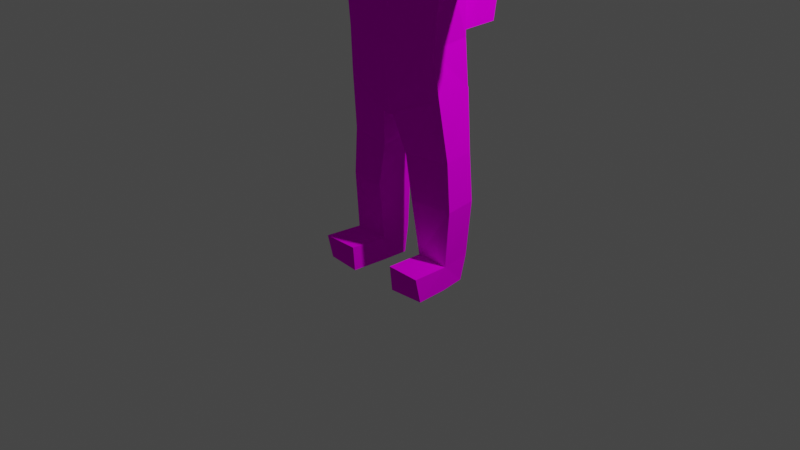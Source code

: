 # Source: studOld.blend  (saved by Blender 2.90.8; exported with 4.5.12 LTS)
import bpy
from mathutils import Matrix  # noqa: F401  (used for matrix-valued properties, if any)

bpy.ops.wm.read_factory_settings(use_empty=True)
scene = bpy.context.scene
scene.name = 'Scene'

# ---- collections
col_collection = bpy.data.collections.new('Collection'); scene.collection.children.link(col_collection)

# ---- images (referenced by path relative to the original .blend; pixels are not part of the script)
import os
ASSET_DIR = os.environ.get("B2B_ASSET_DIR", "")  # directory of the original .blend (textures are referenced by path, not embedded)
HERE = os.path.dirname(os.path.abspath(__file__))  # packed textures are extracted next to this script under _unpacked/

def load_image(name, relpath, width, height, colorspace="sRGB"):
    """Load a texture the original file referenced (path relative to the .blend, or extracted next to this script)."""
    p = next((c for c in (os.path.join(HERE, relpath), os.path.join(ASSET_DIR, relpath)) if relpath and os.path.exists(c)), "")
    if p:
        img = bpy.data.images.load(p, check_existing=True)
        img.name = name
    else:  # same state as the original file: an image datablock whose file is absent (Cycles renders it pink)
        img = bpy.data.images.new(name, width, height)
        img.source = "FILE"
        img.filepath = "//" + (relpath or name)
    img.colorspace_settings.name = colorspace
    return img
img_colors_png = load_image('colors.png', 'colors.png', 1024, 1024, 'sRGB')

# ---- materials (node trees are filled in below, after node groups)
mat_material = bpy.data.materials.new('Material')
mat_material.alpha_threshold = 0.0
mat_material.use_transparent_shadow = False
mat_material.line_color = (0.0, 0.0, 0.0, 1.0)

# ---- material node trees
mat_material.use_nodes = True; mat_material.node_tree.nodes.clear()
_N = mat_material.node_tree.nodes; _L = mat_material.node_tree.links
n0 = _N.new('ShaderNodeOutputMaterial'); n0.name = 'Material Output'; n0.location = (294, 197)
n1 = _N.new('ShaderNodeTexImage'); n1.name = 'Image Texture'; n1.location = (-309, 174)
n1.image = img_colors_png
n2 = _N.new('ShaderNodeBsdfDiffuse'); n2.name = 'Diffuse BSDF'; n2.location = (4, 197)
_L.new(n2.outputs[0], n0.inputs[0])
_L.new(n1.outputs[0], n2.inputs[0])
n0.is_active_output = True

# ---- world
world_world = bpy.data.worlds.new('World'); scene.world = world_world
world_world.use_nodes = True; world_world.node_tree.nodes.clear()
_N = world_world.node_tree.nodes; _L = world_world.node_tree.links
n0 = _N.new('ShaderNodeOutputWorld'); n0.name = 'World Output'; n0.location = (300, 300)
n1 = _N.new('ShaderNodeBackground'); n1.name = 'Background'; n1.location = (10, 300)
n1.inputs[0].default_value = (0.05088, 0.05088, 0.05088, 1.0)
_L.new(n1.outputs[0], n0.inputs[0])
n0.is_active_output = True
world_world.color = (0.05088, 0.05088, 0.05088)
world_world.use_sun_shadow = False
world_world.sun_shadow_jitter_overblur = 0.0

# ---- cameras
cam_camera = bpy.data.cameras.new('Camera')
cam_camera.clip_end = 100.0
cam_camera.ortho_scale = 7.314

# ---- lights
light_light = bpy.data.lights.new('Light', 'POINT')
light_light.transmission_factor = 0.0
light_light.energy = 1000.0
light_light.shadow_soft_size = 0.1
light_light.shadow_maximum_resolution = 0.006
light_light.use_absolute_resolution = True

# ---- meshes
me_cube = bpy.data.meshes.new('Cube')
me_cube.from_pydata([(-0.7632, 0.05445, 3.838), (-0.5992, 0.06363, 2.036), (-0.7531, -0.3227, 3.802), (-0.5547, -0.3675, 2.041), (-0.0005087, 0.1356, 1.753), (-0.0005087, -0.5187, 3.912), (-0.5397, -0.3378, 2.535), (-0.5649, 0.1103, 2.501), (-0.0005087, 0.2212, 2.502), (-0.0005087, -0.4781, 2.548), (-0.5858, -0.2621, 3.355), (-0.6723, 0.1033, 3.443), (-0.0005087, 0.2445, 3.314), (-1.527, -0.266, 3.403), (-1.539, -0.2935, 3.788), (-1.383, 0.1322, 3.44), (-1.527, -0.266, 3.403), (-1.539, -0.2935, 3.788), (-1.454, 0.1078, 3.823), (-1.383, 0.1322, 3.44), (-2.085, -0.1398, 3.447), (-2.13, -0.1527, 3.662), (-2.073, 0.1109, 3.704), (-2.023, 0.1399, 3.448), (-0.06623, 0.1395, 1.764), (-0.0005087, 0.1413, 3.859), (-0.6481, -0.01657, 1.389), (-0.1526, 0.05386, 1.357), (-0.2144, -0.3746, 1.391), (-0.6841, -0.01923, 0.8793), (-0.2333, 0.05183, 0.8952), (-0.6383, -0.02126, 0.2721), (-0.2566, -0.03616, 0.2651), (-0.25, -0.3648, 0.2916), (-0.5596, -0.3696, 2.043), (-0.0005087, -0.3317, 1.796), (-0.5378, -0.3378, 2.534), (-1.54, -0.2925, 3.787), (-2.13, -0.1524, 3.662), (-0.5596, -0.3696, 2.043), (-0.6304, -0.3413, 1.411), (-0.6661, -0.3504, 0.8999), (-0.2388, -0.3872, 0.8995), (-0.6163, -0.3408, 0.2969), (-0.6064, -0.2821, 0.02245), (-0.2522, -0.3237, 0.0004817), (-0.2745, 0.3866, 0.2901), (-0.6585, 0.401, 0.2955), (-0.2803, 0.362, 0.01704), (-0.6591, 0.3386, 0.02214), (-2.398, -0.1036, 3.626), (-2.346, 0.1357, 3.664), (-2.308, 0.1617, 3.45), (-2.35, -0.09095, 3.413), (-0.0005087, -0.8845, 2.543), (-0.0005087, -0.8689, 3.815), (-0.3819, -0.4431, 2.534), (-0.3878, -0.4298, 3.239), (-0.4023, -0.4557, 3.819), (-0.385, -0.8831, 2.547), (-0.4257, -0.8756, 3.821), (-0.754, -0.2362, 3.856), (-0.0005087, -0.3803, 3.926), (-0.0005087, -0.1042, 3.961), (-0.6366, -0.01121, 0.0143), (-0.2654, -0.03804, 0.002281), (-0.1869, -0.2614, 3.979), (-0.1873, -0.1644, 3.979), (-0.0005087, 0.1126, 4.159), (-0.3167, 0.09494, 4.228), (-0.0005087, -0.6364, 4.522), (-0.0005087, 0.03919, 4.795), (-0.281, -0.01155, 4.746), (-0.0005087, -0.1215, 4.827), (-0.2436, -0.171, 4.795), (-0.08238, -0.3443, 3.927), (-0.1617, -0.4918, 4.786), (-0.3569, 0.07012, 4.529), (-0.0005087, 0.1822, 4.475), (-0.2849, -0.5362, 4.497), (-0.4076, -0.9721, 3.254), (-0.0005087, -0.9691, 3.249), (-0.0005087, -0.4946, 4.786), (-0.1992, -0.1126, 4.067), (-0.0005087, 0.01532, 4.07), (-0.1857, -0.3077, 4.109), (-0.0005087, -0.4904, 4.189), (-0.1413, -0.479, 4.188), (-1.116, -0.2643, 3.382), (-1.073, 0.1196, 3.441), (-1.155, 0.07597, 3.834), (-1.197, -0.3062, 3.794)], [(34, 3), (15, 19), (39, 34), (6, 36), (14, 37)], [(7, 1, 3, 6), (23, 52, 51, 22), (13, 14, 17, 16), (19, 89, 88, 16), (16, 17, 21, 20), (24, 1, 7, 8, 4), (11, 89, 90, 0), (1, 24, 27, 26), (26, 40, 39, 1), (31, 32, 46, 47), (29, 30, 32, 31), (28, 35, 39, 40), (16, 20, 23, 19), (23, 22, 18, 19), (10, 88, 89, 11), (41, 42, 28, 40), (21, 22, 51, 50, 38), (17, 18, 22, 21), (47, 46, 48, 49), (49, 48, 65, 64), (49, 64, 31, 47), (53, 50, 51, 52), (90, 91, 2, 61, 0), (58, 60, 55, 5), (81, 80, 59, 54), (54, 59, 56, 9), (84, 83, 69, 68), (52, 23, 20, 53), (26, 27, 30, 29), (11, 7, 6, 10), (16, 88, 91, 17), (30, 42, 33, 32), (17, 91, 90, 18), (63, 0, 61, 66, 67), (80, 57, 56, 59), (25, 0, 63), (76, 82, 73, 74), (72, 77, 79, 76, 74), (73, 71, 72, 74), (86, 70, 79, 87), (83, 85, 87, 79, 77, 69), (68, 69, 77, 78), (55, 60, 80, 81), (77, 72, 71, 78), (24, 4, 35), (48, 46, 32, 65), (30, 27, 28, 42), (32, 33, 45, 65), (35, 28, 27, 24), (66, 75, 87, 85), (75, 62, 86, 87), (67, 66, 85, 83), (63, 67, 83, 84), (76, 79, 70, 82), (19, 18, 90, 89), (20, 21, 50, 53), (5, 62, 75, 66, 61, 2, 58), (80, 60, 58, 57), (10, 36, 56, 57, 58, 2), (3, 39, 35, 9, 56, 6), (44, 43, 31, 64), (29, 41, 40, 26), (31, 43, 41, 29), (41, 43, 33, 42), (44, 45, 33, 43), (44, 64, 65, 45), (2, 91, 88, 10), (7, 11, 12, 8), (25, 12, 11, 0)])
_uv = me_cube.uv_layers.new(name='UVMap')
_uv.uv.foreach_set('vector', [0.7375, 0.249, 0.7375, 0.249, 0.7375, 0.249, 0.7375, 0.249, 0.706, 0.7491, 0.7074, 0.7491, 0.7074, 0.7505, 0.706, 0.7505, 0.2518, 0.2502, 0.2522, 0.2502, 0.2522, 0.2506, 0.2518, 0.2506, 0.2292, 0.2538, 0.227, 0.2538, 0.227, 0.2516, 0.2292, 0.2516, 0.2292, 0.2538, 0.227, 0.2538, 0.227, 0.2516, 0.2292, 0.2516, 0.7375, 0.249, 0.7375, 0.249, 0.7375, 0.249, 0.7375, 0.249, 0.7375, 0.249, 0.2292, 0.2538, 0.227, 0.2538, 0.227, 0.2516, 0.2292, 0.2516, 0.7375, 0.249, 0.7375, 0.249, 0.7375, 0.249, 0.7375, 0.249, 0.7375, 0.249, 0.7375, 0.249, 0.7375, 0.249, 0.7375, 0.249, 0.1951, 0.761, 0.1897, 0.761, 0.1897, 0.7557, 0.1951, 0.7557, 0.7375, 0.249, 0.7375, 0.249, 0.7375, 0.249, 0.7375, 0.249, 0.7375, 0.249, 0.7375, 0.249, 0.7375, 0.249, 0.7375, 0.249, 0.2292, 0.2538, 0.227, 0.2538, 0.227, 0.2516, 0.2292, 0.2516, 0.2292, 0.2538, 0.227, 0.2538, 0.227, 0.2516, 0.2292, 0.2516, 0.2292, 0.2538, 0.227, 0.2538, 0.227, 0.2516, 0.2292, 0.2516, 0.7375, 0.249, 0.7375, 0.249, 0.7375, 0.249, 0.7375, 0.249, 0.7067, 0.7505, 0.7074, 0.75, 0.7071, 0.7492, 0.7063, 0.7492, 0.706, 0.75, 0.2292, 0.2538, 0.227, 0.2538, 0.227, 0.2516, 0.2292, 0.2516, 0.1951, 0.761, 0.1897, 0.761, 0.1897, 0.7557, 0.1951, 0.7557, 0.1951, 0.761, 0.1897, 0.761, 0.1897, 0.7557, 0.1951, 0.7557, 0.1951, 0.761, 0.1897, 0.761, 0.1897, 0.7557, 0.1951, 0.7557, 0.706, 0.7491, 0.7074, 0.7491, 0.7074, 0.7505, 0.706, 0.7505, 0.2281, 0.2516, 0.227, 0.2523, 0.2274, 0.2536, 0.2287, 0.2536, 0.2291, 0.2523, 0.2276, 0.7542, 0.2311, 0.7542, 0.2311, 0.7577, 0.2276, 0.7577, 0.2276, 0.7542, 0.2311, 0.7542, 0.2311, 0.7577, 0.2276, 0.7577, 0.2276, 0.7542, 0.2311, 0.7542, 0.2311, 0.7577, 0.2276, 0.7577, 0.706, 0.7491, 0.7074, 0.7491, 0.7074, 0.7505, 0.706, 0.7505, 0.706, 0.7491, 0.7074, 0.7491, 0.7074, 0.7505, 0.706, 0.7505, 0.7375, 0.249, 0.7375, 0.249, 0.7375, 0.249, 0.7375, 0.249, 0.2292, 0.2538, 0.227, 0.2538, 0.227, 0.2516, 0.2292, 0.2516, 0.2292, 0.2538, 0.227, 0.2538, 0.227, 0.2516, 0.2292, 0.2516, 0.7375, 0.249, 0.7375, 0.249, 0.7375, 0.249, 0.7375, 0.249, 0.2292, 0.2538, 0.227, 0.2538, 0.227, 0.2516, 0.2292, 0.2516, 0.2281, 0.2516, 0.227, 0.2523, 0.2274, 0.2536, 0.2287, 0.2536, 0.2291, 0.2523, 0.2276, 0.7542, 0.2311, 0.7542, 0.2311, 0.7577, 0.2276, 0.7577, 0.2292, 0.2538, 0.227, 0.2538, 0.227, 0.2516, 0.706, 0.7491, 0.7074, 0.7491, 0.7074, 0.7505, 0.706, 0.7505, 0.7067, 0.7505, 0.7074, 0.75, 0.7071, 0.7492, 0.7063, 0.7492, 0.706, 0.75, 0.706, 0.7491, 0.7074, 0.7491, 0.7074, 0.7505, 0.706, 0.7505, 0.706, 0.7491, 0.7074, 0.7491, 0.7074, 0.7505, 0.706, 0.7505, 0.7067, 0.7505, 0.7073, 0.7501, 0.7073, 0.7494, 0.7067, 0.7491, 0.7061, 0.7494, 0.7061, 0.7501, 0.706, 0.7491, 0.7074, 0.7491, 0.7074, 0.7505, 0.706, 0.7505, 0.2276, 0.7542, 0.2311, 0.7542, 0.2311, 0.7577, 0.2276, 0.7577, 0.706, 0.7491, 0.7074, 0.7491, 0.7074, 0.7505, 0.706, 0.7505, 0.7375, 0.249, 0.7375, 0.249, 0.7375, 0.249, 0.1951, 0.761, 0.1897, 0.761, 0.1897, 0.7557, 0.1951, 0.7557, 0.7375, 0.249, 0.7375, 0.249, 0.7375, 0.249, 0.7375, 0.249, 0.1951, 0.761, 0.1897, 0.761, 0.1897, 0.7557, 0.1951, 0.7557, 0.7375, 0.249, 0.7375, 0.249, 0.7375, 0.249, 0.7375, 0.249, 0.706, 0.7491, 0.7074, 0.7491, 0.7074, 0.7505, 0.706, 0.7505, 0.706, 0.7491, 0.7074, 0.7491, 0.7074, 0.7505, 0.706, 0.7505, 0.706, 0.7491, 0.7074, 0.7491, 0.7074, 0.7505, 0.706, 0.7505, 0.706, 0.7491, 0.7074, 0.7491, 0.7074, 0.7505, 0.706, 0.7505, 0.706, 0.7491, 0.7074, 0.7491, 0.7074, 0.7505, 0.706, 0.7505, 0.2292, 0.2538, 0.227, 0.2538, 0.227, 0.2516, 0.2292, 0.2516, 0.706, 0.7491, 0.7074, 0.7491, 0.7074, 0.7505, 0.706, 0.7505, 0.2281, 0.2516, 0.2272, 0.252, 0.227, 0.2529, 0.2276, 0.2537, 0.2286, 0.2537, 0.2292, 0.2529, 0.229, 0.252, 0.2276, 0.7542, 0.2311, 0.7542, 0.2311, 0.7577, 0.2276, 0.7577, 0.2281, 0.2516, 0.2271, 0.2521, 0.2271, 0.2532, 0.2281, 0.2538, 0.229, 0.2532, 0.229, 0.2521, 0.7375, 0.249, 0.7375, 0.249, 0.7375, 0.249, 0.7375, 0.249, 0.7375, 0.249, 0.7375, 0.249, 0.1951, 0.761, 0.1897, 0.761, 0.1897, 0.7557, 0.1951, 0.7557, 0.7375, 0.249, 0.7375, 0.249, 0.7375, 0.249, 0.7375, 0.249, 0.7375, 0.249, 0.7375, 0.249, 0.7375, 0.249, 0.7375, 0.249, 0.7375, 0.249, 0.7375, 0.249, 0.7375, 0.249, 0.7375, 0.249, 0.1951, 0.761, 0.1897, 0.761, 0.1897, 0.7557, 0.1951, 0.7557, 0.1951, 0.761, 0.1897, 0.761, 0.1897, 0.7557, 0.1951, 0.7557, 0.2292, 0.2538, 0.227, 0.2538, 0.227, 0.2516, 0.2292, 0.2516, 0.2292, 0.2538, 0.227, 0.2538, 0.227, 0.2516, 0.2292, 0.2516, 0.2292, 0.2538, 0.227, 0.2538, 0.227, 0.2516, 0.2292, 0.2516])
me_cube.materials.append(mat_material)
me_cube.use_remesh_preserve_volume = False
me_cube.use_remesh_preserve_attributes = False
me_cube.use_mirror_vertex_groups = False
me_cube.update()
arm_armature = bpy.data.armatures.new('Armature')  # bones are not reproduced

# ---- objects
ob_student = bpy.data.objects.new('Student', me_cube)
ob_light = bpy.data.objects.new('Light', light_light)
ob_camera = bpy.data.objects.new('Camera', cam_camera)
ob_armature = bpy.data.objects.new('Armature', arm_armature)

# ---- transforms, parenting, visibility, modifiers, constraints
ob_student.parent = ob_armature
ob_student.matrix_parent_inverse = Matrix(((-1.603, -1.401e-07, 0.0, -2.088e-15), (1.401e-07, -1.603, 0.0, -2.388e-08), (-0.0, -0.0, 1.603, -0.0), (-0.0, 0.0, -0.0, 1.0)))
ob_student.location = (0.0, 0.0, 0.0)
ob_student.rotation_euler = (0.0, -0.0, -3.142)
ob_student.lock_rotations_4d = False
ob_student.empty_display_type = 'ARROWS'
ob_student.lineart.crease_threshold = 0.0
_vg = ob_student.vertex_groups.new(name='Sneakers')
_vg.add([31, 32, 33, 43, 44, 45, 46, 47, 48, 49, 64, 65], 1.0, 'REPLACE')
_vg = ob_student.vertex_groups.new(name='Backpack')
_vg.add([5, 9, 54, 55, 56, 57, 58, 59, 60, 80, 81], 1.0, 'REPLACE')
_vg = ob_student.vertex_groups.new(name='Pants')
_vg.add([1, 3, 4, 6, 7, 8, 9, 24, 26, 27, 28, 29, 30, 31, 32, 33, 35, 39, 40, 41, 42, 43, 56], 1.0, 'REPLACE')
_vg = ob_student.vertex_groups.new(name='Skin')
_vg.add([20, 21, 22, 23, 38, 50, 51, 52, 53, 62, 63, 66, 67, 68, 69, 70, 71, 72, 73, 74, 75, 76, 77, 78, 79, 82, 83, 84, 85, 86, 87], 1.0, 'REPLACE')
_vg = ob_student.vertex_groups.new(name='Sweatshirt')
_vg.add([0, 2, 5, 6, 7, 8, 10, 11, 12, 16, 17, 18, 19, 20, 21, 22, 23, 25, 36, 56, 57, 58, 61, 62, 63, 66, 67, 75, 88, 89, 90, 91], 1.0, 'REPLACE')
_vg = ob_student.vertex_groups.new(name='Pelvis')
for _i, _w in zip([1, 3, 4, 9, 24, 27, 28, 34, 35, 39, 54, 56, 59], [0.06076, 0.07318, 0.8007, 0.1006, 0.7811, 0.1022, 0.0902, 0.07322, 0.8684, 0.01335, 0.03868, 0.02177, 0.005407]): _vg.add([_i], _w, 'REPLACE')
_vg = ob_student.vertex_groups.new(name='Spine')
for _i, _w in zip([1, 3, 5, 6, 7, 8, 9, 10, 12, 24, 34, 36, 39, 54, 55, 56, 57, 59, 60, 80, 81], [0.05892, 0.04963, 0.0, 0.512, 0.4678, 0.8643, 0.6875, 0.05037, 0.05185, 0.004688, 0.04967, 0.6029, 0.03217, 0.001725, 0.03407, 0.0944, 0.0008008, 0.009197, 3.777e-05, 0.001773, 2.558e-07]): _vg.add([_i], _w, 'REPLACE')
_vg = ob_student.vertex_groups.new(name='Chest')
for _i, _w in zip([5, 6, 7, 8, 9, 10, 11, 12, 25, 36, 54, 55, 56, 57, 58, 59, 60, 62, 63, 75, 80, 81, 84], [0.0008665, 0.08203, 0.05147, 0.05513, 0.1141, 0.07614, 0.1023, 0.835, 0.6026, 0.07068, 0.0985, 0.01266, 0.02055, 0.005208, 0.01233, 0.032, 1.433e-06, 0.009443, 0.09202, 0.0, 0.0002453, 0.04814, 0.01048]): _vg.add([_i], _w, 'REPLACE')
_vg = ob_student.vertex_groups.new(name='Neck')
_vg = ob_student.vertex_groups.new(name='Head')
for _i, _w in zip([5, 58, 62, 63, 66, 67, 68, 69, 70, 71, 72, 73, 74, 75, 76, 77, 78, 79, 82, 83, 84, 85, 86, 87], [0.009665, 0.0, 0.1033, 0.06025, 0.04482, 0.06345, 0.7875, 0.8808, 0.9674, 0.9812, 0.983, 0.9911, 0.9905, 0.05557, 0.9908, 0.9603, 0.9169, 0.9655, 0.9907, 0.7107, 0.644, 0.7415, 0.8316, 0.8769]): _vg.add([_i], _w, 'REPLACE')
_vg = ob_student.vertex_groups.new(name='Shoulder.R')
for _i, _w in zip([0, 2, 5, 7, 10, 11, 12, 25, 54, 55, 57, 58, 59, 60, 61, 62, 63, 66, 67, 68, 69, 75, 78, 79, 80, 81, 83, 84, 85, 86, 87, 88, 89], [0.0653, 0.2174, 0.0, 0.008173, 0.05485, 0.1539, 0.04089, 0.06741, 0.05281, 5.123e-08, 0.009167, 0.00217, 0.0007001, 0.0002571, 0.08413, 9.453e-23, 0.1094, 0.006684, 0.02808, 0.06277, 0.07336, 1.163e-13, 0.007584, 0.007153, 0.001084, 9.148e-07, 0.2062, 0.09429, 0.01779, 0.009122, 0.01737, 0.09346, 0.0724]): _vg.add([_i], _w, 'REPLACE')
_vg = ob_student.vertex_groups.new(name='UpperArm.R')
for _i, _w in zip([0, 2, 5, 10, 11, 13, 14, 15, 16, 17, 18, 19, 23, 25, 37, 55, 56, 57, 58, 59, 60, 61, 62, 66, 67, 75, 80, 81, 88, 89, 90, 91], [0.4283, 0.3326, 0.0, 0.2983, 0.2589, 0.2558, 0.1794, 0.8538, 0.07037, 0.0, 0.1606, 0.6792, 0.04751, 0.008614, 0.1898, 0.0, 0.0004947, 0.000165, 7.408e-05, 0.0, 4.386e-09, 0.2605, 0.0, 0.0, 0.02631, 0.0, 0.00423, 0.0, 0.8073, 0.8936, 0.9312, 0.9069]): _vg.add([_i], _w, 'REPLACE')
_vg = ob_student.vertex_groups.new(name='LowerArm.R')
for _i, _w in zip([13, 14, 15, 16, 17, 18, 19, 20, 37, 88, 90, 91], [0.7352, 0.8078, 0.08553, 0.837, 0.9135, 0.7952, 0.2485, 0.009655, 0.8089, 0.08264, 0.05573, 0.07985]): _vg.add([_i], _w, 'REPLACE')
_vg = ob_student.vertex_groups.new(name='Hand.R')
for _i, _w in zip([15, 16, 17, 18, 19, 20, 21, 22, 23, 38, 50, 51, 52, 53], [0.04455, 0.09265, 0.07056, 0.0382, 0.07223, 0.9686, 0.9751, 0.9685, 0.9356, 0.9755, 0.9975, 0.9964, 0.9941, 0.9962]): _vg.add([_i], _w, 'REPLACE')
_vg = ob_student.vertex_groups.new(name='Shoulder.L')
for _i, _w in zip([5, 12, 25, 55, 58, 60, 62, 63, 67, 68, 69, 75, 78, 80, 81, 83, 84, 86], [0.3284, 0.01853, 0.2714, 0.1428, 0.04819, 0.07736, 0.3362, 0.7121, 0.09296, 0.1333, 0.02726, 0.09748, 0.04619, 0.009931, 0.03642, 0.06066, 0.2336, 0.05229]): _vg.add([_i], _w, 'REPLACE')
_vg = ob_student.vertex_groups.new(name='UpperArm.L')
_vg = ob_student.vertex_groups.new(name='LowerArm.L')
_vg = ob_student.vertex_groups.new(name='Hand.L')
_vg = ob_student.vertex_groups.new(name='UpperLeg.R')
for _i, _w in zip([1, 3, 4, 6, 7, 8, 9, 10, 11, 24, 26, 27, 28, 29, 30, 34, 35, 36, 39, 40, 41, 42, 54, 56, 57, 58, 59, 80], [0.04881, 0.201, 0.1074, 0.001636, 0.02694, 0.04947, 0.07204, 0.0, 0.0, 0.06784, 0.001954, 0.04728, 0.1791, 0.0545, 0.001583, 0.8653, 0.1023, 0.001244, 0.2231, 0.2055, 0.07203, 0.05942, 0.05538, 0.006842, 0.0001659, 0.0, 0.07005, 0.008622]): _vg.add([_i], _w, 'REPLACE')
_vg = ob_student.vertex_groups.new(name='LowerLeg.R')
for _i, _w in zip([1, 3, 4, 24, 26, 27, 28, 29, 30, 31, 32, 33, 39, 40, 41, 42, 43, 44, 45, 64, 65], [0.0, 0.0, 0.0, 0.0, 0.004444, 0.003803, 0.06323, 0.01535, 0.1278, 0.0106, 0.06102, 0.649, 0.0, 0.03488, 0.2032, 0.07323, 0.1815, 0.2059, 0.4413, 0.01006, 0.06301]): _vg.add([_i], _w, 'REPLACE')
_vg = ob_student.vertex_groups.new(name='Foot.R')
for _i, _w in zip([29, 30, 31, 32, 33, 43, 44, 45, 46, 47, 48, 49, 64, 65], [0.04005, 0.03466, 0.916, 0.9223, 0.1309, 0.256, 0.7011, 0.5556, 0.989, 0.9885, 0.9948, 0.9954, 0.968, 0.9363]): _vg.add([_i], _w, 'REPLACE')
_vg = ob_student.vertex_groups.new(name='UpperLeg.L')
_vg = ob_student.vertex_groups.new(name='LowerLeg.L')
_vg = ob_student.vertex_groups.new(name='Foot.L')
_vg = ob_student.vertex_groups.new(name='IKLegTarget.R')
for _i, _w in zip([1, 3, 24, 34, 39], [0.0, 0.0, 0.0, 0.0, 0.0]): _vg.add([_i], _w, 'REPLACE')
_m = ob_student.modifiers.new('Mirror', 'MIRROR')
_m.use_clip = True
_m.merge_threshold = 0.01
_m = ob_student.modifiers.new('Armature', 'ARMATURE')
_m.object = ob_armature
ob_light.location = (4.076, 1.005, 6.491)
ob_light.rotation_euler = (0.6503, 0.05522, 1.866)
ob_light.lock_rotations_4d = False
ob_light.empty_display_type = 'ARROWS'
ob_light.color = (0.0, 0.0, 0.0, 0.0)
ob_light.lineart.crease_threshold = 0.0
ob_camera.location = (7.359, -6.926, 5.545)
ob_camera.rotation_euler = (1.109, 0.0, 0.8149)
ob_camera.lock_rotations_4d = False
ob_camera.empty_display_type = 'ARROWS'
ob_camera.color = (0.0, 0.0, 0.0, 0.0)
ob_camera.display_type = 'WIRE'
ob_camera.lineart.crease_threshold = 0.0
ob_armature.location = (0.0, -1.49e-08, 0.0)
ob_armature.rotation_euler = (0.0, -0.0, 3.142)
ob_armature.scale = (0.624, 0.624, 0.624)
ob_armature.show_in_front = True
ob_armature.lineart.crease_threshold = 0.0

# ---- collection membership
col_collection.objects.link(ob_student)
col_collection.objects.link(ob_light)
col_collection.objects.link(ob_camera)
col_collection.objects.link(ob_armature)

# ---- scene / render settings (as saved in the file)
scene.camera = ob_camera
scene.frame_start = 1; scene.frame_end = 250; scene.frame_set(0)
scene.render.engine = 'BLENDER_EEVEE_NEXT'
scene.cycles.use_denoising = False
scene.cycles.samples = 128
scene.cycles.sampling_pattern = 'TABULATED_SOBOL'
scene.cycles.use_adaptive_sampling = False
scene.cycles.use_light_tree = False
scene.view_settings.view_transform = 'Filmic'
bpy.context.view_layer.update()
